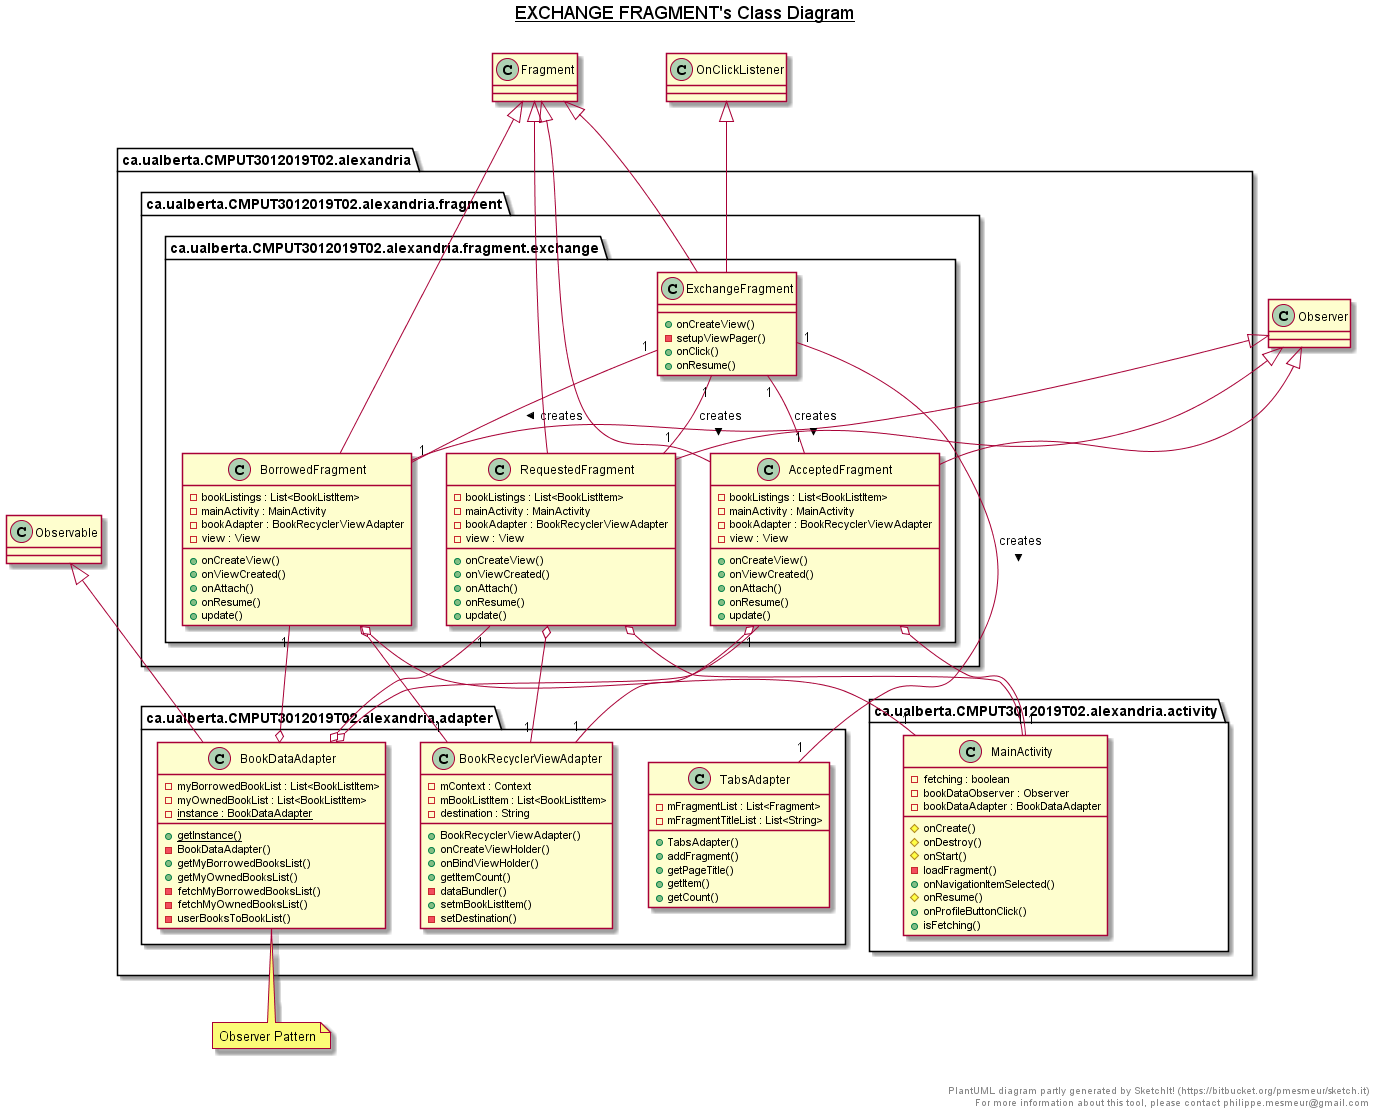

The diagram above was rendered by PlantUML. Its source (embedded in the PNG):
@startuml

title __EXCHANGE FRAGMENT's Class Diagram__\n

package ca.ualberta.CMPUT3012019T02.alexandria {
  package ca.ualberta.CMPUT3012019T02.alexandria.adapter {
    class TabsAdapter {
      - mFragmentList : List<Fragment>
      - mFragmentTitleList : List<String>
      + TabsAdapter()
      + addFragment()
      + getPageTitle()
      + getItem()
      + getCount()
    }
  }
}


package ca.ualberta.CMPUT3012019T02.alexandria {
  package ca.ualberta.CMPUT3012019T02.alexandria.adapter {
    class BookDataAdapter {
      - myBorrowedBookList : List<BookListItem>
      - myOwnedBookList : List<BookListItem>
      {static} - instance : BookDataAdapter
      {static} + getInstance()
      - BookDataAdapter()
      + getMyBorrowedBooksList()
      + getMyOwnedBooksList()
      - fetchMyBorrowedBooksList()
      - fetchMyOwnedBooksList()
      - userBooksToBookList()
    }
  }
}


package ca.ualberta.CMPUT3012019T02.alexandria {
  package ca.ualberta.CMPUT3012019T02.alexandria.adapter {
    class BookRecyclerViewAdapter {
      - mContext : Context
      - mBookListItem : List<BookListItem>
      - destination : String
      + BookRecyclerViewAdapter()
      + onCreateViewHolder()
      + onBindViewHolder()
      + getItemCount()
      - dataBundler()
      + setmBookListItem()
      - setDestination()
    }
  }
}


  package ca.ualberta.CMPUT3012019T02.alexandria {
    package ca.ualberta.CMPUT3012019T02.alexandria.activity {
      class MainActivity {
          - fetching : boolean
          - bookDataObserver : Observer
          - bookDataAdapter : BookDataAdapter
          # onCreate()
          # onDestroy()
          # onStart()
          - loadFragment()
          + onNavigationItemSelected()
          # onResume()
          + onProfileButtonClick()
          + isFetching()
      }
    }
  }
  

  package ca.ualberta.CMPUT3012019T02.alexandria {
    package ca.ualberta.CMPUT3012019T02.alexandria.fragment {
      package ca.ualberta.CMPUT3012019T02.alexandria.fragment.exchange {
        class AcceptedFragment {
            - bookListings : List<BookListItem>
            - mainActivity : MainActivity
            - bookAdapter : BookRecyclerViewAdapter
            - view : View
            + onCreateView()
            + onViewCreated()
            + onAttach()
            + onResume()
            + update()
        }
      }
    }
  }
  

  package ca.ualberta.CMPUT3012019T02.alexandria {
    package ca.ualberta.CMPUT3012019T02.alexandria.fragment {
      package ca.ualberta.CMPUT3012019T02.alexandria.fragment.exchange {
        class BorrowedFragment {
            - bookListings : List<BookListItem>
            - mainActivity : MainActivity
            - bookAdapter : BookRecyclerViewAdapter
            - view : View
            + onCreateView()
            + onViewCreated()
            + onAttach()
            + onResume()
            + update()
        }
      }
    }
  }
  

  package ca.ualberta.CMPUT3012019T02.alexandria {
    package ca.ualberta.CMPUT3012019T02.alexandria.fragment {
      package ca.ualberta.CMPUT3012019T02.alexandria.fragment.exchange {
        class ExchangeFragment {
            + onCreateView()
            - setupViewPager()
            + onClick()
            + onResume()
        }
      }
    }
  }
  

  package ca.ualberta.CMPUT3012019T02.alexandria {
    package ca.ualberta.CMPUT3012019T02.alexandria.fragment {
      package ca.ualberta.CMPUT3012019T02.alexandria.fragment.exchange {
        class RequestedFragment {
            - bookListings : List<BookListItem>
            - mainActivity : MainActivity
            - bookAdapter : BookRecyclerViewAdapter
            - view : View
            + onCreateView()
            + onViewCreated()
            + onAttach()
            + onResume()
            + update()
        }
      }
    }
  }
  
  note bottom of BookDataAdapter
    Observer Pattern
  end note

  AcceptedFragment -up-|> Observer
  AcceptedFragment -up-|> Fragment
  AcceptedFragment o-- "1" BookRecyclerViewAdapter
  AcceptedFragment o-- "1" MainActivity
  BorrowedFragment -up-|> Observer
  BorrowedFragment -up-|> Fragment
  BorrowedFragment o-- "1" BookRecyclerViewAdapter
  BorrowedFragment o-- "1" MainActivity
  ExchangeFragment -up-|> OnClickListener
  ExchangeFragment -up-|> Fragment
  ExchangeFragment "1" -- "1" AcceptedFragment : creates >
  ExchangeFragment "1" -- "1" BorrowedFragment : creates >
  ExchangeFragment "1" -- "1" RequestedFragment : creates >
  ExchangeFragment "1" -- "1" TabsAdapter : creates >
  RequestedFragment -up-|> Observer
  RequestedFragment -up-|> Fragment
  RequestedFragment o-- "1" BookRecyclerViewAdapter
  RequestedFragment o-- "1" MainActivity
  BookDataAdapter o-up- "1" AcceptedFragment
  BookDataAdapter o-up- "1" BorrowedFragment
  BookDataAdapter o-up- "1" RequestedFragment
  BookDataAdapter -up-|> Observable

right footer


PlantUML diagram partly generated by SketchIt! (https://bitbucket.org/pmesmeur/sketch.it)
For more information about this tool, please contact philippe.mesmeur@gmail.com
endfooter

@enduml